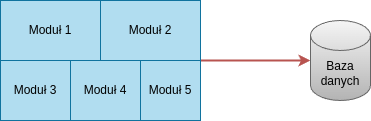

The diagram above was exported from draw.io. Its source (the exported page's mxGraphModel, read from the mxfile embedded in the PNG):
<mxGraphModel dx="1434" dy="959" grid="1" gridSize="10" guides="1" tooltips="1" connect="1" arrows="1" fold="1" page="1" pageScale="1" pageWidth="827" pageHeight="1169" math="0" shadow="0">
  <root>
    <mxCell id="0" />
    <mxCell id="1" parent="0" />
    <mxCell id="5X3ZTRF6h2XO6nNge12q-3" style="edgeStyle=orthogonalEdgeStyle;rounded=0;orthogonalLoop=1;jettySize=auto;html=1;strokeWidth=2;fillColor=#f8cecc;strokeColor=#b85450;" parent="1" source="5X3ZTRF6h2XO6nNge12q-1" target="5X3ZTRF6h2XO6nNge12q-2" edge="1">
      <mxGeometry relative="1" as="geometry" />
    </mxCell>
    <mxCell id="5X3ZTRF6h2XO6nNge12q-1" value="Monolit" style="rounded=0;whiteSpace=wrap;html=1;fillColor=#b1ddf0;strokeColor=#10739e;" parent="1" vertex="1">
      <mxGeometry x="80" y="120" width="200" height="120" as="geometry" />
    </mxCell>
    <mxCell id="5X3ZTRF6h2XO6nNge12q-2" value="Baza&lt;br&gt;danych" style="shape=cylinder3;whiteSpace=wrap;html=1;boundedLbl=1;backgroundOutline=1;size=15;fillColor=#f5f5f5;strokeColor=#666666;gradientColor=#b3b3b3;" parent="1" vertex="1">
      <mxGeometry x="390" y="140" width="60" height="80" as="geometry" />
    </mxCell>
    <mxCell id="G3WSw_9CRlwNGV2lWqAu-1" value="Moduł 1" style="rounded=0;whiteSpace=wrap;html=1;fillColor=#b1ddf0;strokeColor=#10739e;" parent="1" vertex="1">
      <mxGeometry x="80" y="120" width="100" height="60" as="geometry" />
    </mxCell>
    <mxCell id="G3WSw_9CRlwNGV2lWqAu-2" value="Moduł 2" style="rounded=0;whiteSpace=wrap;html=1;fillColor=#b1ddf0;strokeColor=#10739e;" parent="1" vertex="1">
      <mxGeometry x="180" y="120" width="100" height="60" as="geometry" />
    </mxCell>
    <mxCell id="G3WSw_9CRlwNGV2lWqAu-3" value="Moduł 3" style="rounded=0;whiteSpace=wrap;html=1;fillColor=#b1ddf0;strokeColor=#10739e;" parent="1" vertex="1">
      <mxGeometry x="80" y="180" width="70" height="60" as="geometry" />
    </mxCell>
    <mxCell id="G3WSw_9CRlwNGV2lWqAu-4" value="Moduł 5" style="rounded=0;whiteSpace=wrap;html=1;fillColor=#b1ddf0;strokeColor=#10739e;" parent="1" vertex="1">
      <mxGeometry x="220" y="180" width="60" height="60" as="geometry" />
    </mxCell>
    <mxCell id="G3WSw_9CRlwNGV2lWqAu-5" value="Moduł 4" style="rounded=0;whiteSpace=wrap;html=1;fillColor=#b1ddf0;strokeColor=#10739e;" parent="1" vertex="1">
      <mxGeometry x="150" y="180" width="70" height="60" as="geometry" />
    </mxCell>
  </root>
</mxGraphModel>